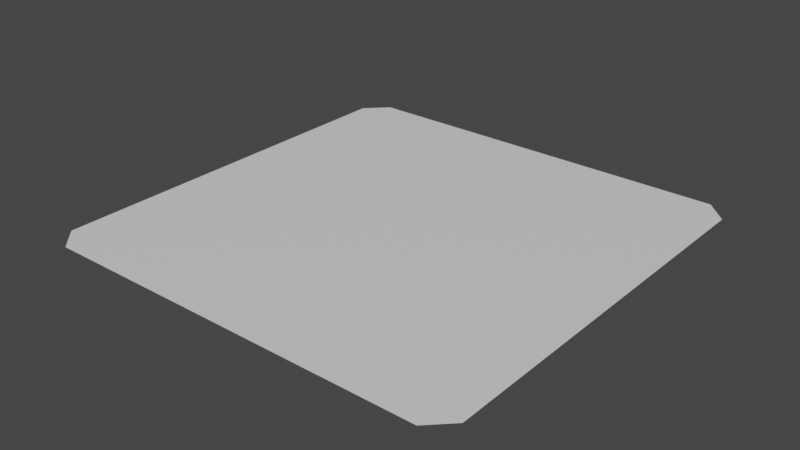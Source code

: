 # Source: tile_plane.blend  (saved by Blender 2.91.10; exported with 4.5.12 LTS)
import bpy
from mathutils import Matrix  # noqa: F401  (used for matrix-valued properties, if any)

bpy.ops.wm.read_factory_settings(use_empty=True)
scene = bpy.context.scene
scene.name = 'Scene'

# ---- collections
col_collection = bpy.data.collections.new('Collection'); scene.collection.children.link(col_collection)

# ---- materials (node trees are filled in below, after node groups)
mat_material = bpy.data.materials.new('Material')
mat_material.alpha_threshold = 0.0
mat_material.use_transparent_shadow = False
mat_material.line_color = (0.0, 0.0, 0.0, 1.0)

# ---- material node trees
mat_material.use_nodes = True; mat_material.node_tree.nodes.clear()
_N = mat_material.node_tree.nodes; _L = mat_material.node_tree.links
n0 = _N.new('ShaderNodeOutputMaterial'); n0.name = 'Material Output'; n0.location = (300, 300)
n1 = _N.new('ShaderNodeBsdfPrincipled'); n1.name = 'Principled BSDF'; n1.location = (10, 300)
n1.distribution = 'GGX'
n1.subsurface_method = 'BURLEY'
n1.inputs[2].default_value = 0.4
n1.inputs[3].default_value = 1.45
n1.inputs[27].default_value = (0.0, 0.0, 0.0, 1.0)
n1.inputs[28].default_value = 1.0
_L.new(n1.outputs[0], n0.inputs[0])
n0.is_active_output = True

# ---- world
world_world = bpy.data.worlds.new('World'); scene.world = world_world
world_world.use_nodes = True; world_world.node_tree.nodes.clear()
_N = world_world.node_tree.nodes; _L = world_world.node_tree.links
n0 = _N.new('ShaderNodeOutputWorld'); n0.name = 'World Output'; n0.location = (300, 300)
n1 = _N.new('ShaderNodeBackground'); n1.name = 'Background'; n1.location = (10, 300)
n1.inputs[0].default_value = (0.05088, 0.05088, 0.05088, 1.0)
_L.new(n1.outputs[0], n0.inputs[0])
n0.is_active_output = True
world_world.color = (0.05088, 0.05088, 0.05088)
world_world.use_sun_shadow = False
world_world.sun_shadow_jitter_overblur = 0.0

# ---- meshes
me_cube = bpy.data.meshes.new('Cube')
me_cube.from_pydata([(0.8998, 1.0, -0.1131), (0.8998, 0.8998, -0.1131), (1.0, 0.8998, -0.1131), (1.0, -0.8998, -0.1131), (0.8998, -0.8998, -0.1131), (0.8998, -1.0, -0.1131), (-0.8998, 1.0, -0.1131), (-1.0, 0.8998, -0.1131), (-0.8998, 0.8998, -0.1131), (-1.0, -0.8998, -0.1131), (-0.8998, -1.0, -0.1131), (-0.8998, -0.8998, -0.1131)], [], [(1, 8, 11, 4), (0, 1, 2), (3, 4, 5), (6, 7, 8), (9, 10, 11), (4, 11, 10, 5), (1, 4, 3, 2), (11, 8, 7, 9), (8, 1, 0, 6)])
_uv = me_cube.uv_layers.new(name='UVMap')
_uv.uv.foreach_set('vector', [0.6375, 0.5125, 0.8625, 0.5125, 0.8625, 0.7375, 0.6375, 0.7375, 0.6125, 0.4875, 0.625, 0.4875, 0.6125, 0.5, 0.6125, 0.7375, 0.625, 0.7375, 0.6125, 0.75, 0.6125, 0.25, 0.6125, 0.25, 0.625, 0.2375, 0.6125, 0.01252, 0.6125, 0.0, 0.625, 0.01252, 0.625, 0.7625, 0.625, 0.9875, 0.6125, 0.9875, 0.6125, 0.7625, 0.6375, 0.5125, 0.6375, 0.7375, 0.6125, 0.7375, 0.6125, 0.5125, 0.625, 0.01252, 0.625, 0.2375, 0.6125, 0.2375, 0.6125, 0.01252, 0.625, 0.2625, 0.625, 0.4875, 0.6125, 0.4875, 0.6125, 0.2625])
me_cube.materials.append(mat_material)
me_cube.use_remesh_preserve_volume = False
me_cube.use_remesh_preserve_attributes = False
me_cube.use_mirror_vertex_groups = False
me_cube.update()

# ---- objects
ob_cube = bpy.data.objects.new('Cube', me_cube)

# ---- transforms, parenting, visibility, modifiers, constraints
ob_cube.location = (0.0, 0.0, 0.0)
ob_cube.scale = (1.0, 1.0, 0.2246)
ob_cube.lock_rotations_4d = False
ob_cube.empty_display_type = 'ARROWS'
ob_cube.lineart.crease_threshold = 0.0

# ---- collection membership
col_collection.objects.link(ob_cube)

# ---- scene / render settings (as saved in the file)
scene.frame_start = 1; scene.frame_end = 250; scene.frame_set(129)
scene.render.engine = 'BLENDER_EEVEE_NEXT'
scene.cycles.use_denoising = False
scene.cycles.samples = 128
scene.cycles.sampling_pattern = 'TABULATED_SOBOL'
scene.cycles.use_adaptive_sampling = False
scene.cycles.use_light_tree = False
scene.view_settings.view_transform = 'Filmic'
bpy.context.view_layer.update()

# ---- added for rendering (the .blend has no active camera and no usable light): camera, sun
cam_auto = bpy.data.cameras.new('AutoCamera')
cam_auto.lens = 50.0
cam_auto.sensor_width = 36.0
cam_auto.clip_end = 1000.0
ob_auto_camera = bpy.data.objects.new('AutoCamera', cam_auto)
scene.collection.objects.link(ob_auto_camera)
ob_auto_camera.location = (2.61693, -3.14032, 2.06815)
ob_auto_camera.rotation_euler = (1.09748, -7.21219e-08, 0.694738)
scene.camera = ob_auto_camera
light_auto_sun = bpy.data.lights.new('AutoSun', 'SUN')
light_auto_sun.energy = 3.0
light_auto_sun.angle = 0.0523599
ob_auto_sun = bpy.data.objects.new('AutoSun', light_auto_sun)
scene.collection.objects.link(ob_auto_sun)
ob_auto_sun.rotation_euler = (0.872665, 0.174533, 0.523599)
bpy.context.view_layer.update()
